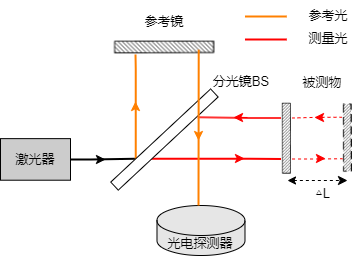

The diagram above was exported from draw.io. Its source (the exported page's mxGraphModel, read from the mxfile embedded in the PNG):
<mxGraphModel dx="1185" dy="721" grid="0" gridSize="10" guides="1" tooltips="1" connect="1" arrows="1" fold="1" page="1" pageScale="1" pageWidth="2336" pageHeight="1654" math="0" shadow="0">
  <root>
    <mxCell id="0" />
    <mxCell id="1" parent="0" />
    <mxCell id="hrDKH8A0oJJ9Sz4jk34X-12" style="edgeStyle=orthogonalEdgeStyle;rounded=0;orthogonalLoop=1;jettySize=auto;html=1;exitX=1;exitY=0.5;exitDx=0;exitDy=0;entryX=0.25;entryY=0;entryDx=0;entryDy=0;fontSize=13;strokeWidth=2;endSize=6;endArrow=none;endFill=0;" edge="1" parent="1" source="hrDKH8A0oJJ9Sz4jk34X-3" target="hrDKH8A0oJJ9Sz4jk34X-4">
      <mxGeometry relative="1" as="geometry" />
    </mxCell>
    <mxCell id="hrDKH8A0oJJ9Sz4jk34X-3" value="&lt;font style=&quot;font-size: 13px&quot;&gt;激光器&lt;/font&gt;" style="rounded=0;whiteSpace=wrap;html=1;fillColor=#CCCCCC;" vertex="1" parent="1">
      <mxGeometry x="243" y="918.13" width="70" height="41.58" as="geometry" />
    </mxCell>
    <mxCell id="hrDKH8A0oJJ9Sz4jk34X-13" style="edgeStyle=orthogonalEdgeStyle;rounded=0;orthogonalLoop=1;jettySize=auto;html=1;exitX=0.25;exitY=0;exitDx=0;exitDy=0;fontSize=13;endSize=6;strokeWidth=2;entryX=0;entryY=0.75;entryDx=0;entryDy=0;endArrow=none;endFill=0;strokeColor=#FF0000;" edge="1" parent="1" source="hrDKH8A0oJJ9Sz4jk34X-4" target="hrDKH8A0oJJ9Sz4jk34X-11">
      <mxGeometry relative="1" as="geometry">
        <mxPoint x="753" y="954" as="targetPoint" />
      </mxGeometry>
    </mxCell>
    <mxCell id="hrDKH8A0oJJ9Sz4jk34X-20" style="edgeStyle=orthogonalEdgeStyle;rounded=0;orthogonalLoop=1;jettySize=auto;html=1;exitX=0.25;exitY=0;exitDx=0;exitDy=0;entryX=0;entryY=0.25;entryDx=0;entryDy=0;fontSize=13;endSize=6;strokeWidth=2;endArrow=none;endFill=0;strokeColor=#FF8000;" edge="1" parent="1" source="hrDKH8A0oJJ9Sz4jk34X-4" target="hrDKH8A0oJJ9Sz4jk34X-19">
      <mxGeometry relative="1" as="geometry" />
    </mxCell>
    <mxCell id="hrDKH8A0oJJ9Sz4jk34X-4" value="" style="rounded=0;whiteSpace=wrap;html=1;rotation=-43;" vertex="1" parent="1">
      <mxGeometry x="338.67" y="913.53" width="136.55" height="11" as="geometry" />
    </mxCell>
    <mxCell id="hrDKH8A0oJJ9Sz4jk34X-32" style="edgeStyle=orthogonalEdgeStyle;rounded=0;orthogonalLoop=1;jettySize=auto;html=1;exitX=0;exitY=0.25;exitDx=0;exitDy=0;entryX=1;entryY=0.25;entryDx=0;entryDy=0;fontSize=13;startArrow=none;startFill=0;endArrow=none;endFill=0;endSize=7;strokeColor=#FF0000;strokeWidth=1;dashed=1;" edge="1" parent="1" source="hrDKH8A0oJJ9Sz4jk34X-10" target="hrDKH8A0oJJ9Sz4jk34X-11">
      <mxGeometry relative="1" as="geometry" />
    </mxCell>
    <mxCell id="hrDKH8A0oJJ9Sz4jk34X-10" value="" style="shape=image;verticalLabelPosition=bottom;labelBackgroundColor=#ffffff;verticalAlign=top;aspect=fixed;imageAspect=0;image=data:image/png,(base64 omitted: 1260 chars);strokeWidth=3;" vertex="1" parent="1">
      <mxGeometry x="585" y="876" width="10.57" height="83" as="geometry" />
    </mxCell>
    <mxCell id="hrDKH8A0oJJ9Sz4jk34X-22" style="edgeStyle=orthogonalEdgeStyle;rounded=0;orthogonalLoop=1;jettySize=auto;html=1;exitX=0;exitY=0.25;exitDx=0;exitDy=0;entryX=0.79;entryY=1.094;entryDx=0;entryDy=0;entryPerimeter=0;fontSize=13;endSize=6;strokeWidth=2;startArrow=none;startFill=0;endArrow=none;endFill=0;strokeColor=#FF3333;" edge="1" parent="1" source="hrDKH8A0oJJ9Sz4jk34X-11" target="hrDKH8A0oJJ9Sz4jk34X-4">
      <mxGeometry relative="1" as="geometry" />
    </mxCell>
    <mxCell id="hrDKH8A0oJJ9Sz4jk34X-31" style="edgeStyle=orthogonalEdgeStyle;rounded=0;orthogonalLoop=1;jettySize=auto;html=1;exitX=1;exitY=0.75;exitDx=0;exitDy=0;entryX=0;entryY=0.75;entryDx=0;entryDy=0;fontSize=13;startArrow=none;startFill=0;endArrow=none;endFill=0;endSize=7;strokeColor=#FF0000;strokeWidth=1;dashed=1;" edge="1" parent="1" source="hrDKH8A0oJJ9Sz4jk34X-11" target="hrDKH8A0oJJ9Sz4jk34X-10">
      <mxGeometry relative="1" as="geometry" />
    </mxCell>
    <mxCell id="hrDKH8A0oJJ9Sz4jk34X-11" value="" style="shape=image;verticalLabelPosition=bottom;labelBackgroundColor=#ffffff;verticalAlign=top;aspect=fixed;imageAspect=0;image=data:image/png,(base64 omitted: 828 chars);strokeWidth=100;" vertex="1" parent="1">
      <mxGeometry x="524" y="877" width="10.54" height="82" as="geometry" />
    </mxCell>
    <mxCell id="hrDKH8A0oJJ9Sz4jk34X-18" value="光电探测器" style="shape=cylinder3;whiteSpace=wrap;html=1;boundedLbl=1;backgroundOutline=1;size=15;fontSize=13;fillColor=#E6E6E6;" vertex="1" parent="1">
      <mxGeometry x="399.49" y="985" width="88" height="50" as="geometry" />
    </mxCell>
    <mxCell id="hrDKH8A0oJJ9Sz4jk34X-19" value="" style="shape=image;verticalLabelPosition=bottom;labelBackgroundColor=#ffffff;verticalAlign=top;aspect=fixed;imageAspect=0;image=data:image/png,(base64 omitted: 828 chars);rotation=-90;" vertex="1" parent="1">
      <mxGeometry x="399.49" y="768" width="14.91" height="116" as="geometry" />
    </mxCell>
    <mxCell id="hrDKH8A0oJJ9Sz4jk34X-23" value="" style="endArrow=none;html=1;rounded=0;fontSize=13;endSize=6;strokeWidth=2;exitX=0.017;exitY=0.83;exitDx=0;exitDy=0;exitPerimeter=0;endFill=0;strokeColor=#FF8000;" edge="1" parent="1">
      <mxGeometry width="50" height="50" relative="1" as="geometry">
        <mxPoint x="441.2249999999999" y="829.20153" as="sourcePoint" />
        <mxPoint x="441" y="985" as="targetPoint" />
      </mxGeometry>
    </mxCell>
    <mxCell id="hrDKH8A0oJJ9Sz4jk34X-25" value="" style="endArrow=classic;html=1;rounded=0;fontSize=13;endSize=7;strokeWidth=1;strokeColor=#FF0000;" edge="1" parent="1">
      <mxGeometry width="50" height="50" relative="1" as="geometry">
        <mxPoint x="490" y="897" as="sourcePoint" />
        <mxPoint x="476" y="897" as="targetPoint" />
      </mxGeometry>
    </mxCell>
    <mxCell id="hrDKH8A0oJJ9Sz4jk34X-26" value="" style="endArrow=classic;html=1;rounded=0;fontSize=13;endSize=7;strokeWidth=1;strokeColor=#FF8000;" edge="1" parent="1">
      <mxGeometry width="50" height="50" relative="1" as="geometry">
        <mxPoint x="441" y="908.9999999999998" as="sourcePoint" />
        <mxPoint x="441" y="920" as="targetPoint" />
      </mxGeometry>
    </mxCell>
    <mxCell id="hrDKH8A0oJJ9Sz4jk34X-27" value="" style="endArrow=classic;html=1;rounded=0;fontSize=13;endSize=7;strokeWidth=1;strokeColor=#FF8000;" edge="1" parent="1">
      <mxGeometry width="50" height="50" relative="1" as="geometry">
        <mxPoint x="378" y="891" as="sourcePoint" />
        <mxPoint x="378" y="881" as="targetPoint" />
      </mxGeometry>
    </mxCell>
    <mxCell id="hrDKH8A0oJJ9Sz4jk34X-28" value="" style="endArrow=classic;html=1;rounded=0;fontSize=13;endSize=7;strokeWidth=1;strokeColor=#FF0000;" edge="1" parent="1">
      <mxGeometry width="50" height="50" relative="1" as="geometry">
        <mxPoint x="479" y="938" as="sourcePoint" />
        <mxPoint x="487" y="938" as="targetPoint" />
      </mxGeometry>
    </mxCell>
    <mxCell id="hrDKH8A0oJJ9Sz4jk34X-29" value="" style="endArrow=classic;html=1;rounded=0;fontSize=13;endSize=7;strokeWidth=1;" edge="1" parent="1">
      <mxGeometry width="50" height="50" relative="1" as="geometry">
        <mxPoint x="340" y="939" as="sourcePoint" />
        <mxPoint x="347.9999999999998" y="939" as="targetPoint" />
      </mxGeometry>
    </mxCell>
    <mxCell id="hrDKH8A0oJJ9Sz4jk34X-33" value="" style="endArrow=classic;html=1;rounded=0;fontSize=13;endSize=7;strokeWidth=1;strokeColor=#FF0000;" edge="1" parent="1">
      <mxGeometry width="50" height="50" relative="1" as="geometry">
        <mxPoint x="566" y="897" as="sourcePoint" />
        <mxPoint x="557" y="897" as="targetPoint" />
      </mxGeometry>
    </mxCell>
    <mxCell id="hrDKH8A0oJJ9Sz4jk34X-34" value="" style="endArrow=classic;html=1;rounded=0;fontSize=13;endSize=7;strokeWidth=1;strokeColor=#FF0000;" edge="1" parent="1">
      <mxGeometry width="50" height="50" relative="1" as="geometry">
        <mxPoint x="560" y="938" as="sourcePoint" />
        <mxPoint x="568" y="938" as="targetPoint" />
      </mxGeometry>
    </mxCell>
    <mxCell id="hrDKH8A0oJJ9Sz4jk34X-35" value="" style="endArrow=classic;startArrow=classic;html=1;rounded=0;dashed=1;fontSize=13;endSize=7;strokeColor=#000000;strokeWidth=1;" edge="1" parent="1">
      <mxGeometry width="50" height="50" relative="1" as="geometry">
        <mxPoint x="530" y="960" as="sourcePoint" />
        <mxPoint x="590" y="960" as="targetPoint" />
      </mxGeometry>
    </mxCell>
    <mxCell id="hrDKH8A0oJJ9Sz4jk34X-37" value="△L" style="text;html=1;strokeColor=none;fillColor=none;align=center;verticalAlign=middle;whiteSpace=wrap;rounded=0;fontSize=13;" vertex="1" parent="1">
      <mxGeometry x="551" y="966" width="29" height="14" as="geometry" />
    </mxCell>
    <mxCell id="hrDKH8A0oJJ9Sz4jk34X-38" value="分光镜BS" style="text;html=1;strokeColor=none;fillColor=none;align=center;verticalAlign=middle;whiteSpace=wrap;rounded=0;fontSize=13;" vertex="1" parent="1">
      <mxGeometry x="454" y="846" width="60" height="30" as="geometry" />
    </mxCell>
    <mxCell id="hrDKH8A0oJJ9Sz4jk34X-39" value="被测物" style="text;html=1;strokeColor=none;fillColor=none;align=center;verticalAlign=middle;whiteSpace=wrap;rounded=0;fontSize=13;" vertex="1" parent="1">
      <mxGeometry x="534.54" y="847" width="60" height="30" as="geometry" />
    </mxCell>
    <mxCell id="hrDKH8A0oJJ9Sz4jk34X-40" value="参考镜" style="text;html=1;strokeColor=none;fillColor=none;align=center;verticalAlign=middle;whiteSpace=wrap;rounded=0;fontSize=13;" vertex="1" parent="1">
      <mxGeometry x="376.95" y="786" width="60" height="30" as="geometry" />
    </mxCell>
    <mxCell id="hrDKH8A0oJJ9Sz4jk34X-41" value="" style="endArrow=none;html=1;rounded=0;fontSize=13;endSize=6;strokeWidth=2;exitX=0.017;exitY=0.83;exitDx=0;exitDy=0;exitPerimeter=0;endFill=0;strokeColor=#FF8000;" edge="1" parent="1">
      <mxGeometry width="50" height="50" relative="1" as="geometry">
        <mxPoint x="487.4949999999999" y="796.00153" as="sourcePoint" />
        <mxPoint x="529.27" y="796" as="targetPoint" />
      </mxGeometry>
    </mxCell>
    <mxCell id="hrDKH8A0oJJ9Sz4jk34X-42" value="参考光" style="text;html=1;strokeColor=none;fillColor=none;align=center;verticalAlign=middle;whiteSpace=wrap;rounded=0;fontSize=13;" vertex="1" parent="1">
      <mxGeometry x="541" y="780" width="60" height="30" as="geometry" />
    </mxCell>
    <mxCell id="hrDKH8A0oJJ9Sz4jk34X-43" value="" style="endArrow=none;html=1;rounded=0;fontSize=13;endSize=6;strokeWidth=2;exitX=0.017;exitY=0.83;exitDx=0;exitDy=0;exitPerimeter=0;endFill=0;strokeColor=#FF0000;" edge="1" parent="1">
      <mxGeometry width="50" height="50" relative="1" as="geometry">
        <mxPoint x="487.4949999999999" y="819.00153" as="sourcePoint" />
        <mxPoint x="529.27" y="819" as="targetPoint" />
      </mxGeometry>
    </mxCell>
    <mxCell id="hrDKH8A0oJJ9Sz4jk34X-44" value="测量光" style="text;html=1;strokeColor=none;fillColor=none;align=center;verticalAlign=middle;whiteSpace=wrap;rounded=0;fontSize=13;" vertex="1" parent="1">
      <mxGeometry x="541" y="803" width="60" height="30" as="geometry" />
    </mxCell>
  </root>
</mxGraphModel>